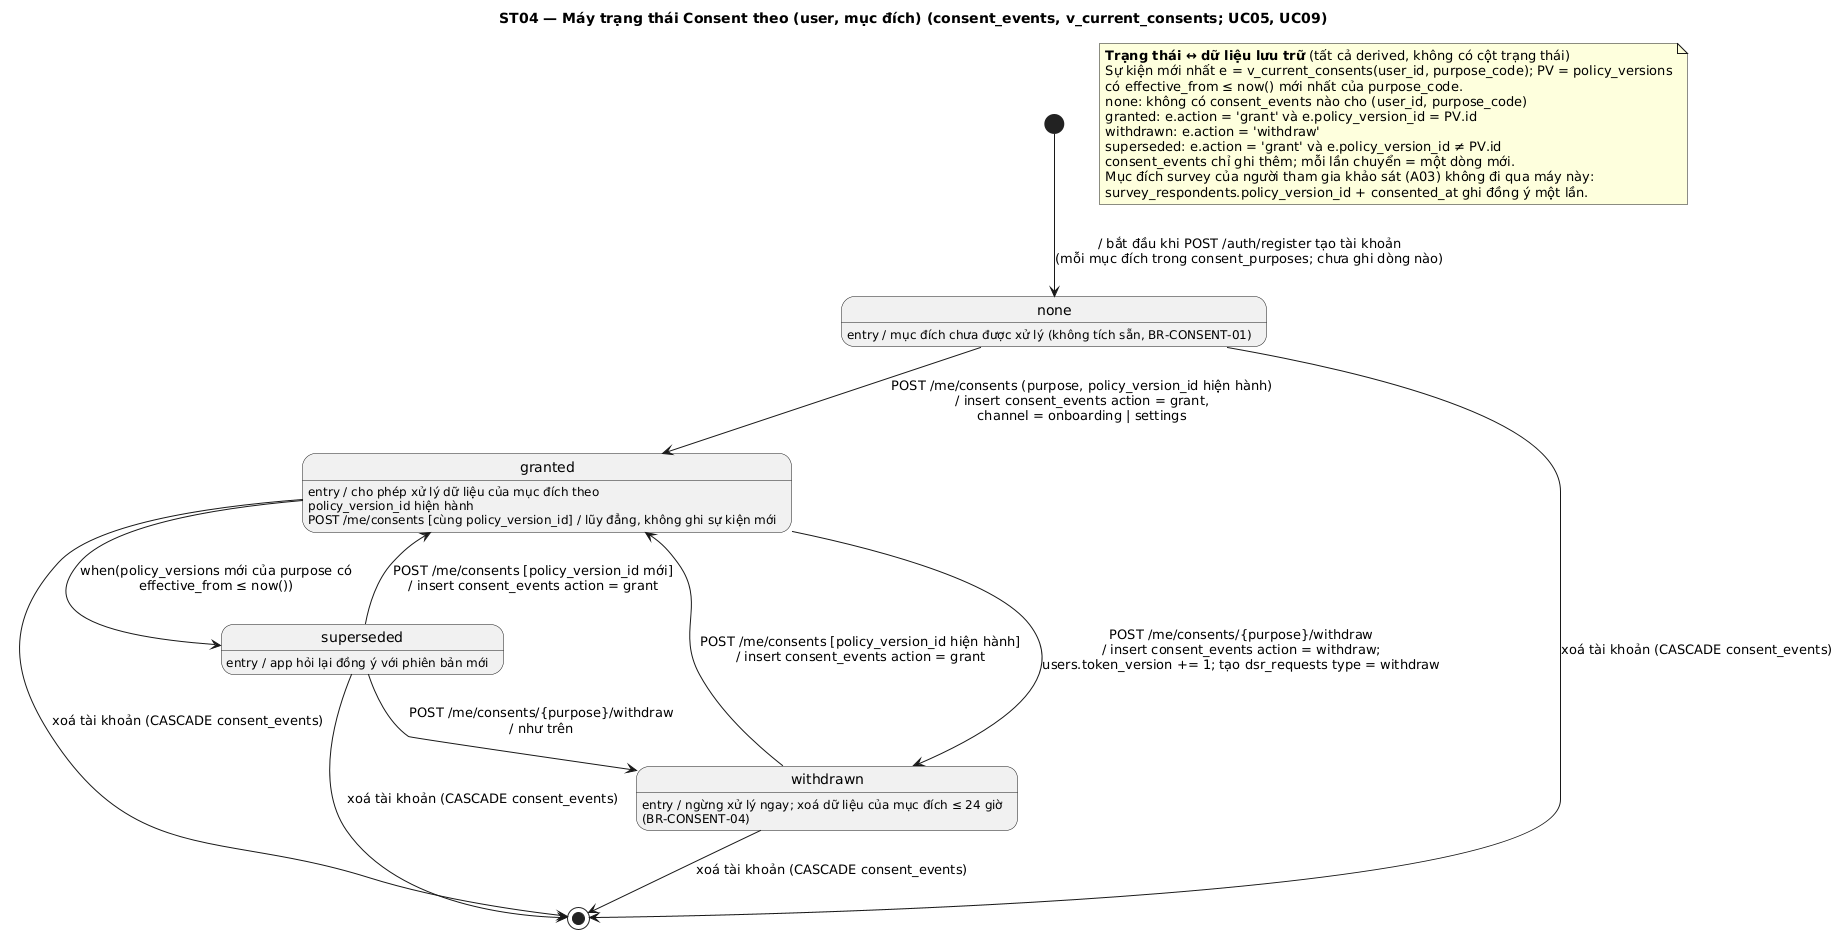

The diagram above was rendered by PlantUML. Its source (embedded in the PNG):
@startuml
title ST04 — Máy trạng thái Consent theo (user, mục đích) (consent_events, v_current_consents; UC05, UC09)
hide empty description

state "none" as none : entry / mục đích chưa được xử lý (không tích sẵn, BR-CONSENT-01)
state "granted" as granted : entry / cho phép xử lý dữ liệu của mục đích theo\npolicy_version_id hiện hành
state "withdrawn" as withdrawn : entry / ngừng xử lý ngay; xoá dữ liệu của mục đích ≤ 24 giờ\n(BR-CONSENT-04)
granted : POST /me/consents [cùng policy_version_id] / lũy đẳng, không ghi sự kiện mới
state "superseded" as superseded : entry / app hỏi lại đồng ý với phiên bản mới

[*] --> none : / bắt đầu khi POST /auth/register tạo tài khoản\n(mỗi mục đích trong consent_purposes; chưa ghi dòng nào)
none --> granted : POST /me/consents (purpose, policy_version_id hiện hành)\n/ insert consent_events action = grant,\nchannel = onboarding | settings
granted --> withdrawn : POST /me/consents/{purpose}/withdraw\n/ insert consent_events action = withdraw;\nusers.token_version += 1; tạo dsr_requests type = withdraw
withdrawn --> granted : POST /me/consents [policy_version_id hiện hành]\n/ insert consent_events action = grant
granted --> superseded : when(policy_versions mới của purpose có\neffective_from ≤ now())
superseded --> granted : POST /me/consents [policy_version_id mới]\n/ insert consent_events action = grant
superseded --> withdrawn : POST /me/consents/{purpose}/withdraw\n/ như trên
none --> [*] : xoá tài khoản (CASCADE consent_events)
granted --> [*] : xoá tài khoản (CASCADE consent_events)
withdrawn --> [*] : xoá tài khoản (CASCADE consent_events)
superseded --> [*] : xoá tài khoản (CASCADE consent_events)

note as Nmap
  <b>Trạng thái ↔ dữ liệu lưu trữ</b> (tất cả derived, không có cột trạng thái)
  Sự kiện mới nhất e = v_current_consents(user_id, purpose_code); PV = policy_versions
  có effective_from ≤ now() mới nhất của purpose_code.
  none: không có consent_events nào cho (user_id, purpose_code)
  granted: e.action = 'grant' và e.policy_version_id = PV.id
  withdrawn: e.action = 'withdraw'
  superseded: e.action = 'grant' và e.policy_version_id ≠ PV.id
  consent_events chỉ ghi thêm; mỗi lần chuyển = một dòng mới.
  Mục đích survey của người tham gia khảo sát (A03) không đi qua máy này:
  survey_respondents.policy_version_id + consented_at ghi đồng ý một lần.
end note
@enduml